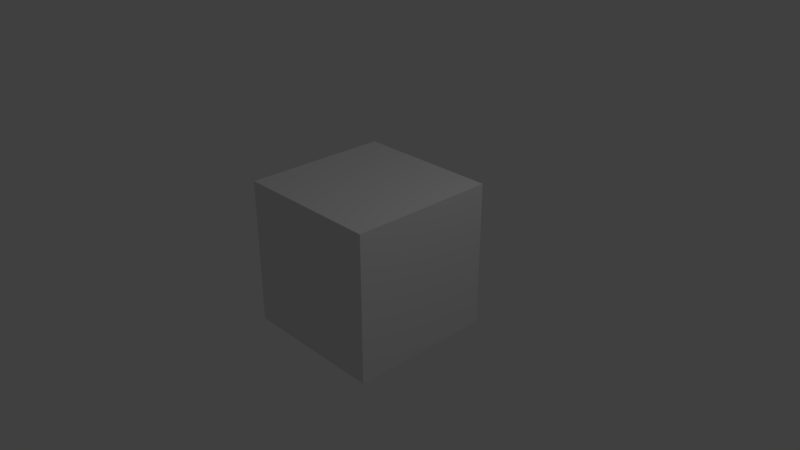 # Source: Vines01.blend  (saved by Blender 2.79.0; exported with 4.5.12 LTS)
import bpy
from mathutils import Matrix  # noqa: F401  (used for matrix-valued properties, if any)

bpy.ops.wm.read_factory_settings(use_empty=True)
scene = bpy.context.scene
scene.name = 'Scene'

# ---- collections
col_collection_1 = bpy.data.collections.new('Collection 1'); scene.collection.children.link(col_collection_1)

# ---- materials (node trees are filled in below, after node groups)
mat_material = bpy.data.materials.new('Material')
mat_material.alpha_threshold = 0.0
mat_material.use_transparent_shadow = False
mat_material.roughness = 0.5
mat_material.line_color = (0.0, 0.0, 0.0, 1.0)

# ---- material node trees

# ---- world
world_world = bpy.data.worlds.new('World'); scene.world = world_world
world_world.color = (0.05088, 0.05088, 0.05088)
world_world.use_sun_shadow = False
world_world.sun_shadow_jitter_overblur = 0.0
world_world.cycles.sampling_method = 'MANUAL'

# ---- cameras
cam_camera = bpy.data.cameras.new('Camera')
cam_camera.clip_end = 100.0
cam_camera.lens = 35.0
cam_camera.sensor_width = 32.0
cam_camera.sensor_height = 18.0
cam_camera.ortho_scale = 7.314
cam_camera.dof.focus_distance = 0.0
cam_camera.dof.aperture_fstop = 128.0

# ---- lights
light_lamp = bpy.data.lights.new('Lamp', 'POINT')
light_lamp.transmission_factor = 0.0
light_lamp.cutoff_distance = 30.0
light_lamp.energy = 100.0
light_lamp.shadow_buffer_clip_start = 1.001
light_lamp.shadow_soft_size = 0.1
light_lamp.shadow_maximum_resolution = 0.006
light_lamp.use_absolute_resolution = True

# ---- meshes
me_cube = bpy.data.meshes.new('Cube')
me_cube.from_pydata([(1.0, 1.0, -1.0), (1.0, -1.0, -1.0), (-1.0, -1.0, -1.0), (-1.0, 1.0, -1.0), (1.0, 1.0, 1.0), (1.0, -1.0, 1.0), (-1.0, -1.0, 1.0), (-1.0, 1.0, 1.0)], [], [(0, 1, 2, 3), (4, 7, 6, 5), (0, 4, 5, 1), (1, 5, 6, 2), (2, 6, 7, 3), (4, 0, 3, 7)])
me_cube.materials.append(mat_material)
me_cube.use_remesh_preserve_volume = False
me_cube.use_remesh_preserve_attributes = False
me_cube.use_mirror_vertex_groups = False
me_cube.update()

# ---- objects
ob_cube = bpy.data.objects.new('Cube', me_cube)
ob_lamp = bpy.data.objects.new('Lamp', light_lamp)
ob_camera = bpy.data.objects.new('Camera', cam_camera)

# ---- transforms, parenting, visibility, modifiers, constraints
ob_cube.location = (0.0, 0.0, 0.0)
ob_cube.lock_rotations_4d = False
ob_cube.empty_display_type = 'ARROWS'
ob_cube.lineart.crease_threshold = 0.0
ob_lamp.location = (4.076, 1.005, 5.904)
ob_lamp.rotation_euler = (0.6503, 0.05522, 1.866)
ob_lamp.lock_rotations_4d = False
ob_lamp.empty_display_type = 'ARROWS'
ob_lamp.color = (0.0, 0.0, 0.0, 0.0)
ob_lamp.lineart.crease_threshold = 0.0
ob_camera.location = (7.481, -6.508, 5.344)
ob_camera.rotation_euler = (1.109, 0.0, 0.8149)
ob_camera.lock_rotations_4d = False
ob_camera.empty_display_type = 'ARROWS'
ob_camera.color = (0.0, 0.0, 0.0, 0.0)
ob_camera.display_type = 'WIRE'
ob_camera.lineart.crease_threshold = 0.0

# ---- collection membership
col_collection_1.objects.link(ob_cube)
col_collection_1.objects.link(ob_lamp)
col_collection_1.objects.link(ob_camera)

# ---- scene / render settings (as saved in the file)
scene.camera = ob_camera
scene.frame_start = 1; scene.frame_end = 250; scene.frame_set(1)
scene.render.engine = 'BLENDER_EEVEE_NEXT'
scene.render.resolution_percentage = 50
scene.render.dither_intensity = 0.0
scene.cycles.use_denoising = False
scene.cycles.samples = 128
scene.cycles.sampling_pattern = 'TABULATED_SOBOL'
scene.cycles.use_adaptive_sampling = False
scene.cycles.use_light_tree = False
scene.cycles.blur_glossy = 0.0
scene.cycles.sample_clamp_indirect = 0.0
scene.view_settings.view_transform = 'Standard'
bpy.context.view_layer.update()
